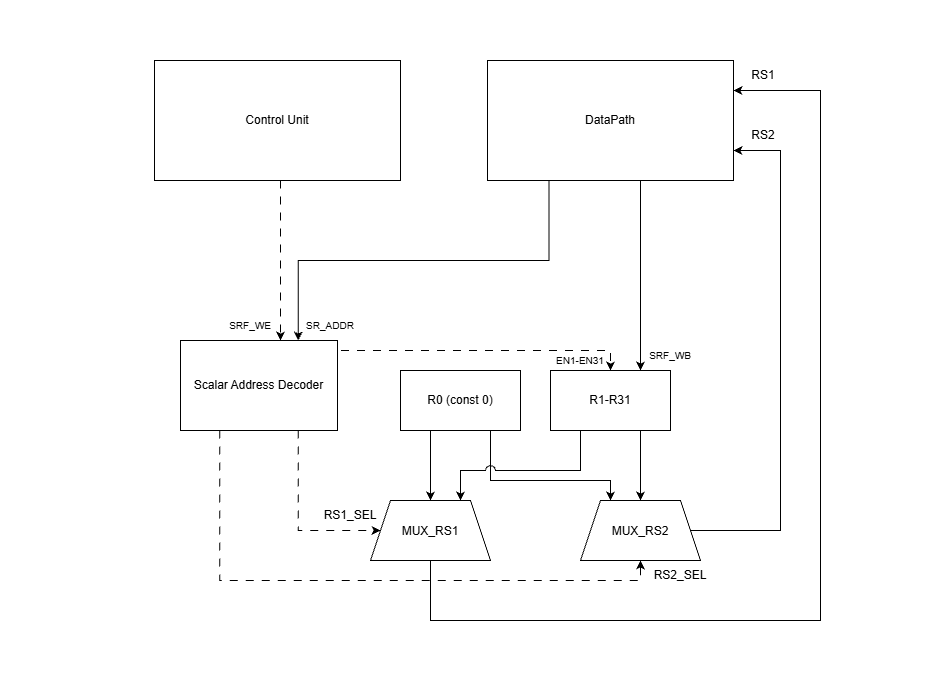

The diagram above was exported from draw.io. Its source (the exported page's mxGraphModel, read from the mxfile embedded in the PNG):
<mxGraphModel dx="1199" dy="1933" grid="1" gridSize="10" guides="1" tooltips="1" connect="1" arrows="1" fold="1" page="1" pageScale="1" pageWidth="827" pageHeight="1169" math="0" shadow="0">
  <root>
    <mxCell id="0" />
    <mxCell id="1" parent="0" />
    <mxCell id="hoiNSHfzesbyoe0VC_-H-8" edge="1" parent="1" source="8ZgSmuevESEOJe1wEpRp-3" style="edgeStyle=orthogonalEdgeStyle;rounded=0;orthogonalLoop=1;jettySize=auto;html=1;entryX=0.75;entryY=0;entryDx=0;entryDy=0;defaultLabelBackgroundColor=page;labelPadding=0 4;" target="hoiNSHfzesbyoe0VC_-H-5">
      <mxGeometry relative="1" as="geometry">
        <Array as="points">
          <mxPoint x="640" y="110" />
        </Array>
      </mxGeometry>
    </mxCell>
    <mxCell id="rnCJQ8QbaR4iULJ_O6_4-1" edge="1" parent="1" source="8ZgSmuevESEOJe1wEpRp-3" style="edgeStyle=orthogonalEdgeStyle;rounded=0;orthogonalLoop=1;jettySize=auto;html=1;exitX=0.25;exitY=1;exitDx=0;exitDy=0;entryX=0.75;entryY=0;entryDx=0;entryDy=0;defaultLabelBackgroundColor=page;labelPadding=0 4;" target="8ZgSmuevESEOJe1wEpRp-1">
      <mxGeometry relative="1" x="-0.0017" as="geometry" />
    </mxCell>
    <mxCell id="8ZgSmuevESEOJe1wEpRp-3" parent="1" style="rounded=0;whiteSpace=wrap;html=1;" value="DataPath" vertex="1">
      <mxGeometry height="120" width="246" x="487" y="50" as="geometry" />
    </mxCell>
    <mxCell id="UFPtq5NTs4KLwWIQBs3I-3" edge="1" parent="1" source="UFPtq5NTs4KLwWIQBs3I-2" style="edgeStyle=orthogonalEdgeStyle;rounded=0;orthogonalLoop=1;jettySize=auto;html=1;defaultLabelBackgroundColor=page;labelPadding=0 4;dashed=1;dashPattern=8 8;" target="8ZgSmuevESEOJe1wEpRp-1">
      <mxGeometry relative="1" as="geometry">
        <Array as="points">
          <mxPoint x="280" y="190" />
          <mxPoint x="280" y="190" />
        </Array>
      </mxGeometry>
    </mxCell>
    <mxCell id="UFPtq5NTs4KLwWIQBs3I-2" parent="1" style="rounded=0;whiteSpace=wrap;html=1;" value="Control Unit" vertex="1">
      <mxGeometry height="120" width="246" x="154" y="50" as="geometry" />
    </mxCell>
    <mxCell id="gVCJvXC6RFVH2rb43wv3-14" edge="1" parent="1" source="UFPtq5NTs4KLwWIQBs3I-6" style="edgeStyle=orthogonalEdgeStyle;rounded=0;orthogonalLoop=1;jettySize=auto;html=1;exitX=1;exitY=0.5;exitDx=0;exitDy=0;entryX=1;entryY=0.75;entryDx=0;entryDy=0;defaultLabelBackgroundColor=page;labelPadding=0 4;" target="8ZgSmuevESEOJe1wEpRp-3">
      <mxGeometry relative="1" x="0.06" as="geometry">
        <Array as="points">
          <mxPoint x="780" y="520" />
          <mxPoint x="780" y="140" />
        </Array>
      </mxGeometry>
    </mxCell>
    <mxCell id="gVCJvXC6RFVH2rb43wv3-16" edge="1" parent="1" source="UFPtq5NTs4KLwWIQBs3I-5" style="edgeStyle=orthogonalEdgeStyle;rounded=0;orthogonalLoop=1;jettySize=auto;html=1;exitX=0.5;exitY=1;exitDx=0;exitDy=0;entryX=1;entryY=0.25;entryDx=0;entryDy=0;defaultLabelBackgroundColor=page;labelPadding=0 4;" target="8ZgSmuevESEOJe1wEpRp-3">
      <mxGeometry relative="1" x="0.0759" as="geometry">
        <Array as="points">
          <mxPoint x="430" y="610" />
          <mxPoint x="820" y="610" />
          <mxPoint x="820" y="80" />
        </Array>
      </mxGeometry>
    </mxCell>
    <mxCell id="mr8gRVTacLMgwMzXizPu-1" parent="1" style="text;html=1;whiteSpace=wrap;strokeColor=none;fillColor=none;align=center;verticalAlign=middle;rounded=0;" value="RS1" vertex="1">
      <mxGeometry height="30" width="60" x="733" y="50" as="geometry" />
    </mxCell>
    <mxCell id="mr8gRVTacLMgwMzXizPu-2" parent="1" style="text;html=1;whiteSpace=wrap;strokeColor=none;fillColor=none;align=center;verticalAlign=middle;rounded=0;" value="RS2" vertex="1">
      <mxGeometry height="30" width="60" x="733" y="110" as="geometry" />
    </mxCell>
    <mxCell id="7X9IrQlhGzqCI_IkItBV-1" parent="1" style="rounded=0;whiteSpace=wrap;html=1;strokeColor=none;opacity=0;opacityGroup=1;" value="" vertex="1">
      <mxGeometry height="60" width="120" y="340" as="geometry" />
    </mxCell>
    <mxCell id="7X9IrQlhGzqCI_IkItBV-2" parent="1" style="rounded=0;whiteSpace=wrap;html=1;strokeColor=none;opacity=0;opacityGroup=1;" value="" vertex="1">
      <mxGeometry height="60" width="120" x="820" y="325" as="geometry" />
    </mxCell>
    <mxCell id="7X9IrQlhGzqCI_IkItBV-3" parent="1" style="rounded=0;whiteSpace=wrap;html=1;strokeColor=none;opacity=0;opacityGroup=1;" value="" vertex="1">
      <mxGeometry height="60" width="120" x="414" y="610" as="geometry" />
    </mxCell>
    <mxCell id="7X9IrQlhGzqCI_IkItBV-4" parent="1" style="rounded=0;whiteSpace=wrap;html=1;strokeColor=none;opacity=0;opacityGroup=1;" value="" vertex="1">
      <mxGeometry height="60" width="120" x="400" y="-10" as="geometry" />
    </mxCell>
    <mxCell id="gVCJvXC6RFVH2rb43wv3-12" edge="1" parent="1" source="8ZgSmuevESEOJe1wEpRp-1" style="edgeStyle=orthogonalEdgeStyle;rounded=0;orthogonalLoop=1;jettySize=auto;html=1;exitX=0.75;exitY=1;exitDx=0;exitDy=0;entryX=0;entryY=0.5;entryDx=0;entryDy=0;defaultLabelBackgroundColor=page;labelPadding=0 4;dashed=1;dashPattern=8 8;" target="UFPtq5NTs4KLwWIQBs3I-5">
      <mxGeometry relative="1" as="geometry">
        <Array as="points">
          <mxPoint x="297.8" y="520" />
        </Array>
      </mxGeometry>
    </mxCell>
    <mxCell id="gVCJvXC6RFVH2rb43wv3-13" edge="1" parent="1" source="8ZgSmuevESEOJe1wEpRp-1" style="edgeStyle=orthogonalEdgeStyle;rounded=0;orthogonalLoop=1;jettySize=auto;html=1;exitX=0.25;exitY=1;exitDx=0;exitDy=0;entryX=0.5;entryY=1;entryDx=0;entryDy=0;defaultLabelBackgroundColor=page;labelPadding=0 4;dashed=1;dashPattern=8 8;" target="UFPtq5NTs4KLwWIQBs3I-6">
      <mxGeometry relative="1" as="geometry" />
    </mxCell>
    <mxCell id="8ZgSmuevESEOJe1wEpRp-1" parent="1" style="rounded=0;whiteSpace=wrap;html=1;" value="Scalar Address Decoder" vertex="1">
      <mxGeometry height="90" width="157" x="180" y="330" as="geometry" />
    </mxCell>
    <mxCell id="hoiNSHfzesbyoe0VC_-H-9" edge="1" parent="1" source="8ZgSmuevESEOJe1wEpRp-1" style="edgeStyle=orthogonalEdgeStyle;rounded=0;orthogonalLoop=1;jettySize=auto;html=1;entryX=0.5;entryY=0;entryDx=0;entryDy=0;defaultLabelBackgroundColor=page;labelPadding=0 4;dashed=1;dashPattern=8 8;exitX=1;exitY=0.25;exitDx=0;exitDy=0;" target="hoiNSHfzesbyoe0VC_-H-5">
      <mxGeometry relative="1" x="0.0286" as="geometry">
        <Array as="points">
          <mxPoint x="337" y="340" />
          <mxPoint x="610" y="340" />
        </Array>
        <mxPoint x="340" y="280" as="sourcePoint" />
        <mxPoint x="610" y="370" as="targetPoint" />
      </mxGeometry>
    </mxCell>
    <mxCell id="UFPtq5NTs4KLwWIQBs3I-5" parent="1" style="shape=trapezoid;perimeter=trapezoidPerimeter;whiteSpace=wrap;html=1;shapeInside=1;fixedSize=1;" value="MUX_RS1" vertex="1">
      <mxGeometry height="60" width="120" x="370" y="490" as="geometry" />
    </mxCell>
    <mxCell id="UFPtq5NTs4KLwWIQBs3I-6" parent="1" style="shape=trapezoid;perimeter=trapezoidPerimeter;whiteSpace=wrap;html=1;shapeInside=1;fixedSize=1;" value="MUX_RS2" vertex="1">
      <mxGeometry height="60" width="120" x="580" y="490" as="geometry" />
    </mxCell>
    <mxCell id="gVCJvXC6RFVH2rb43wv3-8" edge="1" parent="1" source="hoiNSHfzesbyoe0VC_-H-6" style="edgeStyle=orthogonalEdgeStyle;rounded=0;orthogonalLoop=1;jettySize=auto;html=1;exitX=0.25;exitY=1;exitDx=0;exitDy=0;entryX=0.5;entryY=0;entryDx=0;entryDy=0;defaultLabelBackgroundColor=page;labelPadding=0 4;" target="UFPtq5NTs4KLwWIQBs3I-5">
      <mxGeometry relative="1" as="geometry" />
    </mxCell>
    <mxCell id="gVCJvXC6RFVH2rb43wv3-9" edge="1" parent="1" source="hoiNSHfzesbyoe0VC_-H-5" style="edgeStyle=orthogonalEdgeStyle;rounded=0;orthogonalLoop=1;jettySize=auto;html=1;exitX=0.75;exitY=1;exitDx=0;exitDy=0;entryX=0.5;entryY=0;entryDx=0;entryDy=0;defaultLabelBackgroundColor=page;labelPadding=0 4;" target="UFPtq5NTs4KLwWIQBs3I-6">
      <mxGeometry relative="1" as="geometry" />
    </mxCell>
    <mxCell id="gVCJvXC6RFVH2rb43wv3-10" edge="1" parent="1" source="hoiNSHfzesbyoe0VC_-H-6" style="edgeStyle=orthogonalEdgeStyle;rounded=0;orthogonalLoop=1;jettySize=auto;html=1;exitX=0.75;exitY=1;exitDx=0;exitDy=0;entryX=0.25;entryY=0;entryDx=0;entryDy=0;defaultLabelBackgroundColor=page;labelPadding=0 4;jumpStyle=arc;" target="UFPtq5NTs4KLwWIQBs3I-6">
      <mxGeometry relative="1" as="geometry">
        <Array as="points">
          <mxPoint x="490" y="470" />
          <mxPoint x="610" y="470" />
        </Array>
      </mxGeometry>
    </mxCell>
    <mxCell id="gVCJvXC6RFVH2rb43wv3-11" edge="1" parent="1" source="hoiNSHfzesbyoe0VC_-H-5" style="edgeStyle=orthogonalEdgeStyle;rounded=0;orthogonalLoop=1;jettySize=auto;html=1;exitX=0.25;exitY=1;exitDx=0;exitDy=0;entryX=0.75;entryY=0;entryDx=0;entryDy=0;defaultLabelBackgroundColor=page;labelPadding=0 4;jumpStyle=arc;jumpSize=10;" target="UFPtq5NTs4KLwWIQBs3I-5">
      <mxGeometry relative="1" as="geometry">
        <Array as="points">
          <mxPoint x="580" y="460" />
          <mxPoint x="460" y="460" />
        </Array>
      </mxGeometry>
    </mxCell>
    <mxCell id="gVCJvXC6RFVH2rb43wv3-17" parent="1" style="text;html=1;whiteSpace=wrap;strokeColor=none;fillColor=none;align=center;verticalAlign=middle;rounded=0;" value="&lt;font style=&quot;font-size: 10px;&quot;&gt;SRF_WE&lt;/font&gt;" vertex="1">
      <mxGeometry height="30" width="60" x="220" y="300" as="geometry" />
    </mxCell>
    <mxCell id="gVCJvXC6RFVH2rb43wv3-18" parent="1" style="text;html=1;whiteSpace=wrap;strokeColor=none;fillColor=none;align=center;verticalAlign=middle;rounded=0;" value="&lt;font style=&quot;font-size: 10px;&quot;&gt;SR_ADDR&lt;/font&gt;" vertex="1">
      <mxGeometry height="30" width="60" x="300" y="300" as="geometry" />
    </mxCell>
    <mxCell id="eCHb8QaPap_k_7JjwV-g-2" parent="1" style="text;html=1;whiteSpace=wrap;strokeColor=none;fillColor=none;align=center;verticalAlign=middle;rounded=0;" value="RS1_SEL" vertex="1">
      <mxGeometry height="30" width="60" x="320" y="490" as="geometry" />
    </mxCell>
    <mxCell id="eCHb8QaPap_k_7JjwV-g-3" parent="1" style="text;html=1;whiteSpace=wrap;strokeColor=none;fillColor=none;align=center;verticalAlign=middle;rounded=0;" value="RS2_SEL" vertex="1">
      <mxGeometry height="30" width="60" x="650" y="550" as="geometry" />
    </mxCell>
    <mxCell id="hoiNSHfzesbyoe0VC_-H-5" parent="1" style="rounded=0;whiteSpace=wrap;html=1;" value="R1-R31" vertex="1">
      <mxGeometry height="60" width="120" x="550" y="360" as="geometry" />
    </mxCell>
    <mxCell id="hoiNSHfzesbyoe0VC_-H-6" parent="1" style="rounded=0;whiteSpace=wrap;html=1;" value="R0 (const 0)" vertex="1">
      <mxGeometry height="60" width="120" x="400" y="360" as="geometry" />
    </mxCell>
    <mxCell id="gVCJvXC6RFVH2rb43wv3-19" parent="1" style="text;html=1;whiteSpace=wrap;strokeColor=none;fillColor=none;align=center;verticalAlign=middle;rounded=0;" value="&lt;font style=&quot;font-size: 10px;&quot;&gt;EN1-EN31&lt;/font&gt;" vertex="1">
      <mxGeometry height="20" width="60" x="550" y="340" as="geometry" />
    </mxCell>
    <mxCell id="eCHb8QaPap_k_7JjwV-g-1" parent="1" style="text;html=1;whiteSpace=wrap;strokeColor=none;fillColor=none;align=center;verticalAlign=middle;rounded=0;" value="&lt;font style=&quot;font-size: 10px;&quot;&gt;SRF_WB&lt;/font&gt;" vertex="1">
      <mxGeometry height="30" width="60" x="640" y="330" as="geometry" />
    </mxCell>
  </root>
</mxGraphModel>